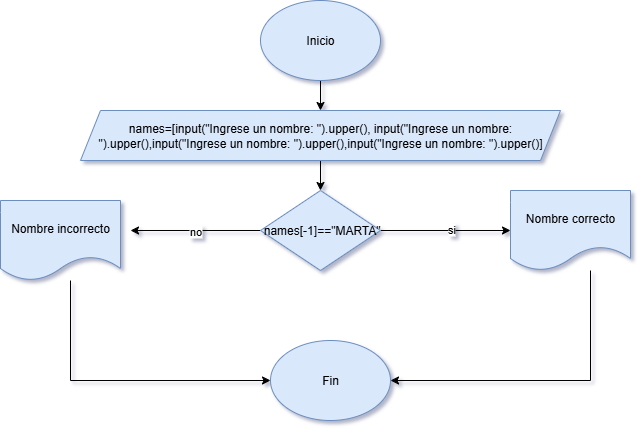

The diagram above was exported from draw.io. Its source (the exported page's mxGraphModel, read from the mxfile embedded in the PNG):
<mxGraphModel dx="872" dy="-696" grid="1" gridSize="10" guides="1" tooltips="1" connect="1" arrows="1" fold="1" page="1" pageScale="1" pageWidth="827" pageHeight="1169" background="#ffffff" math="0" shadow="1">
  <root>
    <mxCell id="0" />
    <mxCell id="1" parent="0" />
    <mxCell id="ghlZBhGywVTgd2go6-EN-2" style="edgeStyle=orthogonalEdgeStyle;rounded=0;orthogonalLoop=1;jettySize=auto;html=1;" edge="1" parent="1" source="ghlZBhGywVTgd2go6-EN-1" target="ghlZBhGywVTgd2go6-EN-3">
      <mxGeometry relative="1" as="geometry">
        <mxPoint x="400" y="1330" as="targetPoint" />
      </mxGeometry>
    </mxCell>
    <mxCell id="ghlZBhGywVTgd2go6-EN-1" value="Inicio" style="ellipse;whiteSpace=wrap;html=1;fillColor=#dae8fc;strokeColor=#6c8ebf;" vertex="1" parent="1">
      <mxGeometry x="340" y="1200" width="120" height="80" as="geometry" />
    </mxCell>
    <mxCell id="ghlZBhGywVTgd2go6-EN-4" style="edgeStyle=orthogonalEdgeStyle;rounded=0;orthogonalLoop=1;jettySize=auto;html=1;" edge="1" parent="1" source="ghlZBhGywVTgd2go6-EN-3" target="ghlZBhGywVTgd2go6-EN-5">
      <mxGeometry relative="1" as="geometry">
        <mxPoint x="400" y="1410" as="targetPoint" />
      </mxGeometry>
    </mxCell>
    <mxCell id="ghlZBhGywVTgd2go6-EN-3" value="names=[input(&quot;Ingrese un nombre: &quot;).upper(), input(&quot;Ingrese un nombre: &quot;).upper(),input(&quot;Ingrese un nombre: &quot;).upper(),input(&quot;Ingrese un nombre: &quot;).upper()]" style="shape=parallelogram;perimeter=parallelogramPerimeter;whiteSpace=wrap;html=1;fixedSize=1;fillColor=#dae8fc;strokeColor=#6c8ebf;" vertex="1" parent="1">
      <mxGeometry x="160" y="1310" width="480" height="50" as="geometry" />
    </mxCell>
    <mxCell id="ghlZBhGywVTgd2go6-EN-6" style="edgeStyle=orthogonalEdgeStyle;rounded=0;orthogonalLoop=1;jettySize=auto;html=1;" edge="1" parent="1" source="ghlZBhGywVTgd2go6-EN-5">
      <mxGeometry relative="1" as="geometry">
        <mxPoint x="210" y="1430" as="targetPoint" />
      </mxGeometry>
    </mxCell>
    <mxCell id="ghlZBhGywVTgd2go6-EN-10" value="no" style="edgeLabel;html=1;align=center;verticalAlign=middle;resizable=0;points=[];" vertex="1" connectable="0" parent="ghlZBhGywVTgd2go6-EN-6">
      <mxGeometry x="0.0115" relative="1" as="geometry">
        <mxPoint as="offset" />
      </mxGeometry>
    </mxCell>
    <mxCell id="ghlZBhGywVTgd2go6-EN-7" style="edgeStyle=orthogonalEdgeStyle;rounded=0;orthogonalLoop=1;jettySize=auto;html=1;" edge="1" parent="1" source="ghlZBhGywVTgd2go6-EN-5" target="ghlZBhGywVTgd2go6-EN-8">
      <mxGeometry relative="1" as="geometry">
        <mxPoint x="560" y="1430" as="targetPoint" />
      </mxGeometry>
    </mxCell>
    <mxCell id="ghlZBhGywVTgd2go6-EN-11" value="si" style="edgeLabel;html=1;align=center;verticalAlign=middle;resizable=0;points=[];" vertex="1" connectable="0" parent="ghlZBhGywVTgd2go6-EN-7">
      <mxGeometry x="0.0769" y="2" relative="1" as="geometry">
        <mxPoint as="offset" />
      </mxGeometry>
    </mxCell>
    <mxCell id="ghlZBhGywVTgd2go6-EN-5" value="&amp;nbsp;names[-1]==&quot;MARTA&quot;" style="rhombus;whiteSpace=wrap;html=1;fillColor=#dae8fc;strokeColor=#6c8ebf;" vertex="1" parent="1">
      <mxGeometry x="340" y="1390" width="120" height="80" as="geometry" />
    </mxCell>
    <mxCell id="ghlZBhGywVTgd2go6-EN-14" style="edgeStyle=orthogonalEdgeStyle;rounded=0;orthogonalLoop=1;jettySize=auto;html=1;entryX=1;entryY=0.5;entryDx=0;entryDy=0;" edge="1" parent="1" source="ghlZBhGywVTgd2go6-EN-8" target="ghlZBhGywVTgd2go6-EN-12">
      <mxGeometry relative="1" as="geometry">
        <Array as="points">
          <mxPoint x="670" y="1580" />
        </Array>
      </mxGeometry>
    </mxCell>
    <mxCell id="ghlZBhGywVTgd2go6-EN-8" value="Nombre correcto" style="shape=document;whiteSpace=wrap;html=1;boundedLbl=1;fillColor=#dae8fc;strokeColor=#6c8ebf;" vertex="1" parent="1">
      <mxGeometry x="590" y="1390" width="120" height="80" as="geometry" />
    </mxCell>
    <mxCell id="ghlZBhGywVTgd2go6-EN-13" style="edgeStyle=orthogonalEdgeStyle;rounded=0;orthogonalLoop=1;jettySize=auto;html=1;entryX=0;entryY=0.5;entryDx=0;entryDy=0;" edge="1" parent="1" source="ghlZBhGywVTgd2go6-EN-9" target="ghlZBhGywVTgd2go6-EN-12">
      <mxGeometry relative="1" as="geometry">
        <Array as="points">
          <mxPoint x="150" y="1580" />
        </Array>
      </mxGeometry>
    </mxCell>
    <mxCell id="ghlZBhGywVTgd2go6-EN-9" value="Nombre incorrecto" style="shape=document;whiteSpace=wrap;html=1;boundedLbl=1;fillColor=#dae8fc;strokeColor=#6c8ebf;" vertex="1" parent="1">
      <mxGeometry x="80" y="1400" width="120" height="80" as="geometry" />
    </mxCell>
    <mxCell id="ghlZBhGywVTgd2go6-EN-12" value="Fin" style="ellipse;whiteSpace=wrap;html=1;fillColor=#dae8fc;strokeColor=#6c8ebf;" vertex="1" parent="1">
      <mxGeometry x="350" y="1540" width="120" height="80" as="geometry" />
    </mxCell>
  </root>
</mxGraphModel>